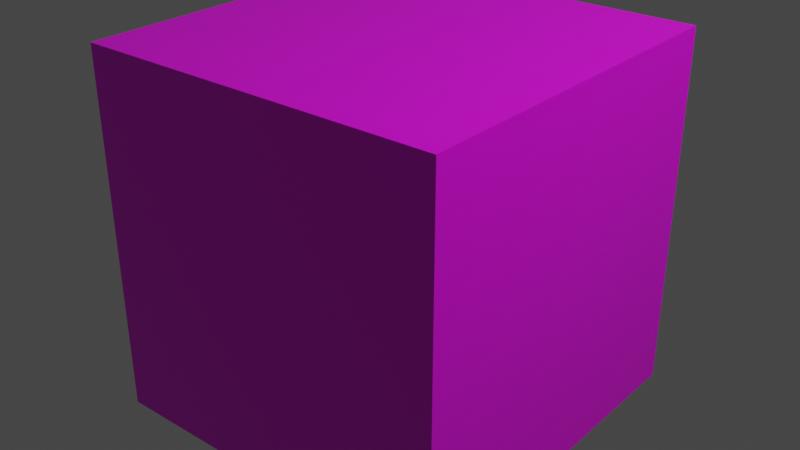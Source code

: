 # Source: moss_cube.blend  (saved by Blender 3.0.42; exported with 4.5.12 LTS)
import bpy
from mathutils import Matrix  # noqa: F401  (used for matrix-valued properties, if any)

bpy.ops.wm.read_factory_settings(use_empty=True)
scene = bpy.context.scene
scene.name = 'Scene'

# ---- collections
col_collection = bpy.data.collections.new('Collection'); scene.collection.children.link(col_collection)

# ---- images (referenced by path relative to the original .blend; pixels are not part of the script)
import os
ASSET_DIR = os.environ.get("B2B_ASSET_DIR", "")  # directory of the original .blend (textures are referenced by path, not embedded)
HERE = os.path.dirname(os.path.abspath(__file__))  # packed textures are extracted next to this script under _unpacked/

def load_image(name, relpath, width, height, colorspace="sRGB"):
    """Load a texture the original file referenced (path relative to the .blend, or extracted next to this script)."""
    p = next((c for c in (os.path.join(HERE, relpath), os.path.join(ASSET_DIR, relpath)) if relpath and os.path.exists(c)), "")
    if p:
        img = bpy.data.images.load(p, check_existing=True)
        img.name = name
    else:  # same state as the original file: an image datablock whose file is absent (Cycles renders it pink)
        img = bpy.data.images.new(name, width, height)
        img.source = "FILE"
        img.filepath = "//" + (relpath or name)
    img.colorspace_settings.name = colorspace
    return img
img_medieval_brick_moss_1_png = load_image('medieval_brick_moss_1.png', 'medieval_brick_moss_1.png', 1024, 1024, 'sRGB')

# ---- materials (node trees are filled in below, after node groups)
mat_mosscubematerial = bpy.data.materials.new('MossCubeMaterial')
mat_mosscubematerial.alpha_threshold = 0.0
mat_mosscubematerial.use_transparent_shadow = False
mat_mosscubematerial.line_color = (0.0, 0.0, 0.0, 1.0)

# ---- material node trees
mat_mosscubematerial.use_nodes = True; mat_mosscubematerial.node_tree.nodes.clear()
_N = mat_mosscubematerial.node_tree.nodes; _L = mat_mosscubematerial.node_tree.links
n0 = _N.new('ShaderNodeOutputMaterial'); n0.name = 'Material Output'; n0.location = (300, 300)
n1 = _N.new('ShaderNodeBsdfPrincipled'); n1.name = 'Principled BSDF'; n1.location = (10, 300)
n1.distribution = 'GGX'
n1.subsurface_method = 'RANDOM_WALK_SKIN'
n1.inputs[2].default_value = 0.4
n1.inputs[3].default_value = 1.45
n1.inputs[27].default_value = (0.0, 0.0, 0.0, 1.0)
n1.inputs[28].default_value = 1.0
n2 = _N.new('ShaderNodeTexImage'); n2.name = 'Image Texture'; n2.location = (-314, 151)
n2.image = img_medieval_brick_moss_1_png
_L.new(n1.outputs[0], n0.inputs[0])
_L.new(n2.outputs[0], n1.inputs[0])
n0.is_active_output = True

# ---- world
world_world = bpy.data.worlds.new('World'); scene.world = world_world
world_world.use_nodes = True; world_world.node_tree.nodes.clear()
_N = world_world.node_tree.nodes; _L = world_world.node_tree.links
n0 = _N.new('ShaderNodeOutputWorld'); n0.name = 'World Output'; n0.location = (300, 300)
n1 = _N.new('ShaderNodeBackground'); n1.name = 'Background'; n1.location = (10, 300)
n1.inputs[0].default_value = (0.05088, 0.05088, 0.05088, 1.0)
_L.new(n1.outputs[0], n0.inputs[0])
n0.is_active_output = True
world_world.color = (0.05088, 0.05088, 0.05088)
world_world.use_sun_shadow = False
world_world.sun_shadow_jitter_overblur = 0.0

# ---- lights
light_light = bpy.data.lights.new('Light', 'POINT')
light_light.transmission_factor = 0.0
light_light.energy = 1000.0
light_light.shadow_soft_size = 0.1
light_light.shadow_maximum_resolution = 0.006
light_light.use_absolute_resolution = True

# ---- meshes
me_cube = bpy.data.meshes.new('Cube')
me_cube.from_pydata([(1.0, 1.0, 1.0), (1.0, 1.0, -1.0), (1.0, -1.0, 1.0), (1.0, -1.0, -1.0), (-1.0, 1.0, 1.0), (-1.0, 1.0, -1.0), (-1.0, -1.0, 1.0), (-1.0, -1.0, -1.0)], [], [(0, 4, 6, 2), (3, 2, 6, 7), (7, 6, 4, 5), (5, 1, 3, 7), (1, 0, 2, 3), (5, 4, 0, 1)])
_uv = me_cube.uv_layers.new(name='UVMap')
_uv.uv.foreach_set('vector', [0.625, 0.5, 0.875, 0.5, 0.875, 0.75, 0.625, 0.75, 0.375, 0.75, 0.625, 0.75, 0.625, 1.0, 0.375, 1.0, 0.375, 0.0, 0.625, 0.0, 0.625, 0.25, 0.375, 0.25, 0.125, 0.5, 0.375, 0.5, 0.375, 0.75, 0.125, 0.75, 0.375, 0.5, 0.625, 0.5, 0.625, 0.75, 0.375, 0.75, 0.375, 0.25, 0.625, 0.25, 0.625, 0.5, 0.375, 0.5])
me_cube.materials.append(mat_mosscubematerial)
me_cube.use_remesh_preserve_volume = False
me_cube.use_remesh_preserve_attributes = False
me_cube.use_mirror_vertex_groups = False
me_cube.update()

# ---- objects
ob_cube = bpy.data.objects.new('Cube', me_cube)
ob_light = bpy.data.objects.new('Light', light_light)

# ---- transforms, parenting, visibility, modifiers, constraints
ob_cube.location = (0.0, 0.0, 0.0)
ob_cube.lock_rotations_4d = False
ob_cube.empty_display_type = 'ARROWS'
ob_cube.lineart.crease_threshold = 0.0
ob_light.location = (4.076, 1.005, 5.904)
ob_light.rotation_euler = (0.6503, 0.05522, 1.866)
ob_light.lock_rotations_4d = False
ob_light.empty_display_type = 'ARROWS'
ob_light.color = (0.0, 0.0, 0.0, 0.0)
ob_light.lineart.crease_threshold = 0.0

# ---- collection membership
col_collection.objects.link(ob_cube)
col_collection.objects.link(ob_light)

# ---- scene / render settings (as saved in the file)
scene.frame_start = 1; scene.frame_end = 250; scene.frame_set(1)
scene.render.engine = 'BLENDER_EEVEE_NEXT'
scene.cycles.sampling_pattern = 'TABULATED_SOBOL'
scene.cycles.use_light_tree = False
scene.view_settings.view_transform = 'Filmic'
bpy.context.view_layer.update()

# ---- added for rendering (the .blend has no active camera): camera
cam_auto = bpy.data.cameras.new('AutoCamera')
cam_auto.lens = 50.0
cam_auto.sensor_width = 36.0
cam_auto.clip_end = 1000.0
ob_auto_camera = bpy.data.objects.new('AutoCamera', cam_auto)
scene.collection.objects.link(ob_auto_camera)
ob_auto_camera.location = (3.20507, -3.84609, 2.56406)
ob_auto_camera.rotation_euler = (1.09748, -7.21219e-08, 0.694738)
scene.camera = ob_auto_camera
bpy.context.view_layer.update()
